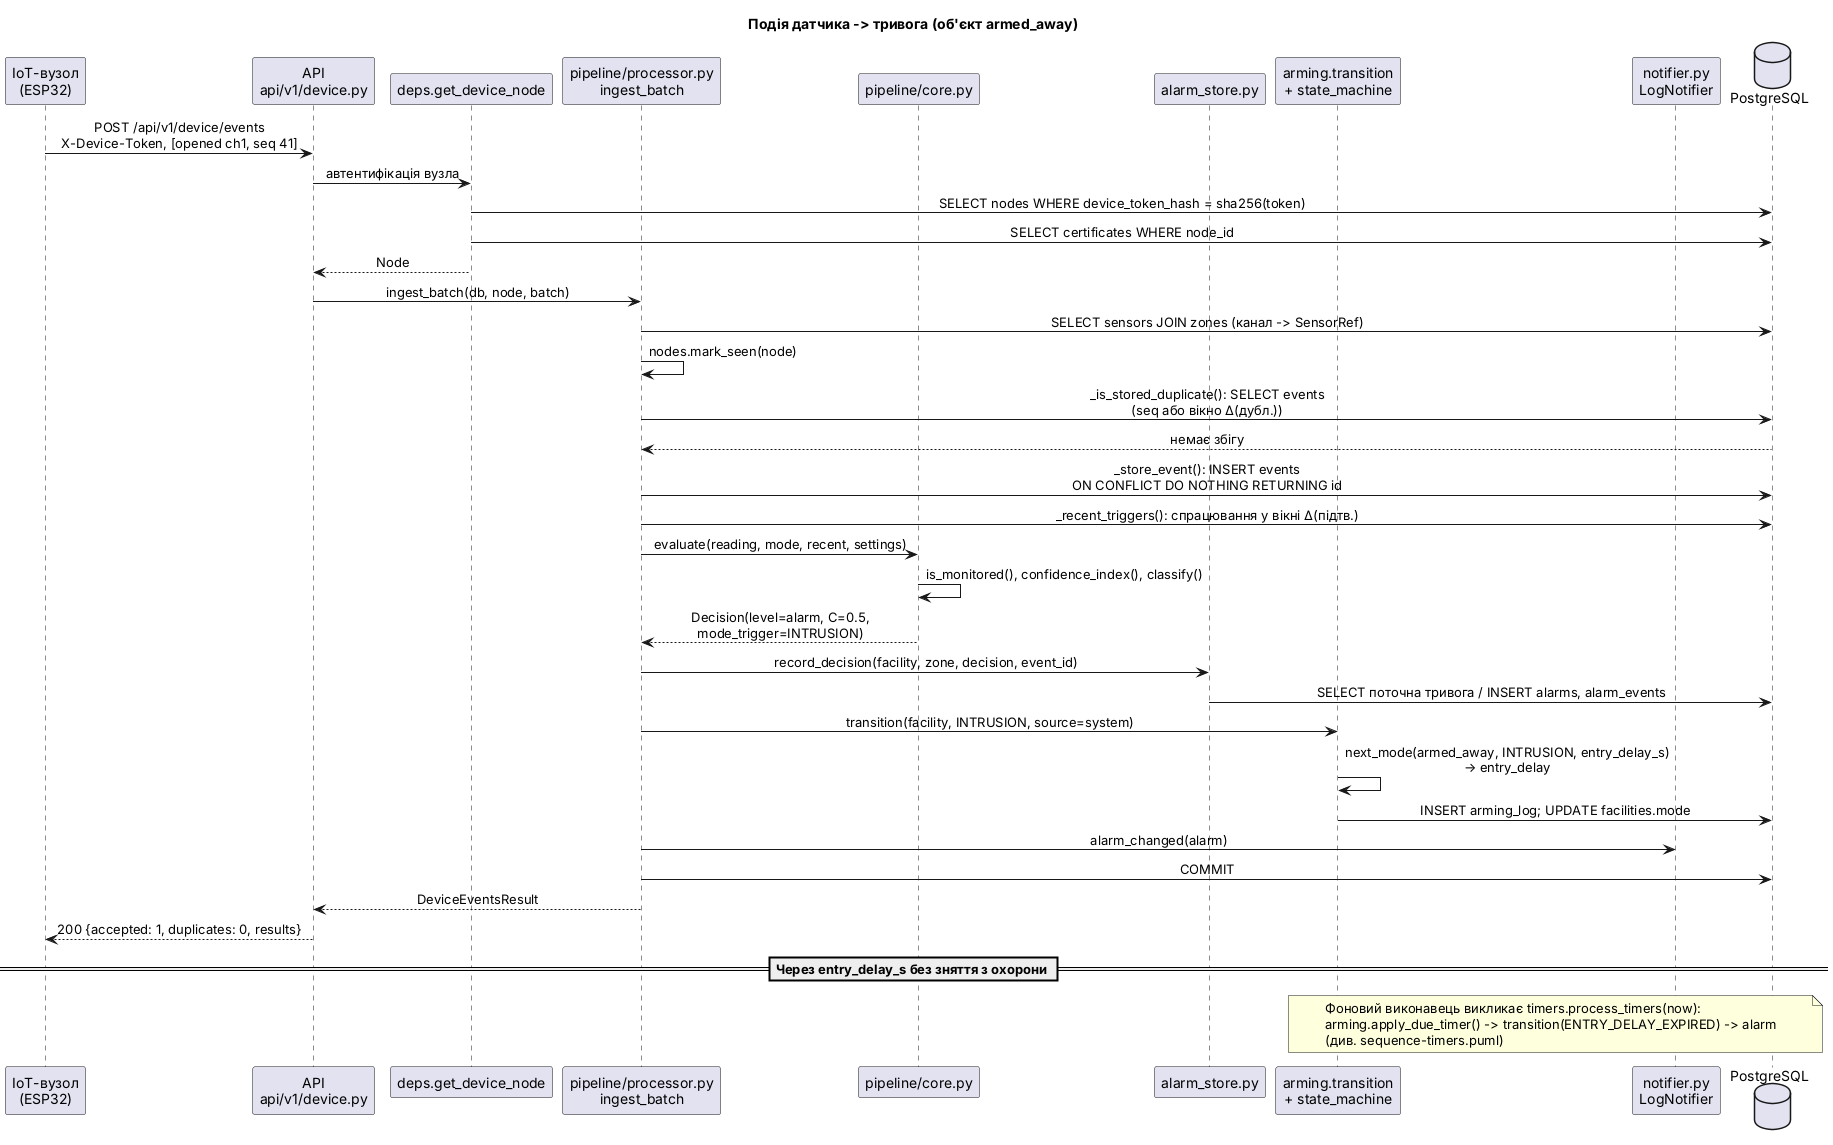

The diagram above was rendered by PlantUML. Its source (embedded in the PNG):
@startuml sequence-event-to-alarm
' Діаграма взаємодії: від події вузла до тривоги та журналу.
' Імена відповідають модулям і функціям у server/app.
skinparam shadowing false
skinparam defaultFontName Arial
skinparam sequenceMessageAlign center
title Подія датчика -> тривога (об'єкт armed_away)

participant "IoT-вузол\n(ESP32)" as Node
participant "API\napi/v1/device.py" as Api
participant "deps.get_device_node" as Deps
participant "pipeline/processor.py\ningest_batch" as Proc
participant "pipeline/core.py" as Core
participant "alarm_store.py" as Store
participant "arming.transition\n+ state_machine" as Fsm
participant "notifier.py\nLogNotifier" as Notify
database "PostgreSQL" as Db

Node -> Api : POST /api/v1/device/events\nX-Device-Token, [opened ch1, seq 41]
Api -> Deps : автентифікація вузла
Deps -> Db : SELECT nodes WHERE device_token_hash = sha256(token)
Deps -> Db : SELECT certificates WHERE node_id
Deps --> Api : Node
Api -> Proc : ingest_batch(db, node, batch)
Proc -> Db : SELECT sensors JOIN zones (канал -> SensorRef)
Proc -> Proc : nodes.mark_seen(node)
Proc -> Db : _is_stored_duplicate(): SELECT events\n(seq або вікно Δ(дубл.))
Db --> Proc : немає збігу
Proc -> Db : _store_event(): INSERT events\nON CONFLICT DO NOTHING RETURNING id
Proc -> Db : _recent_triggers(): спрацювання у вікні Δ(підтв.)
Proc -> Core : evaluate(reading, mode, recent, settings)
Core -> Core : is_monitored(), confidence_index(), classify()
Core --> Proc : Decision(level=alarm, C=0.5,\nmode_trigger=INTRUSION)
Proc -> Store : record_decision(facility, zone, decision, event_id)
Store -> Db : SELECT поточна тривога / INSERT alarms, alarm_events
Proc -> Fsm : transition(facility, INTRUSION, source=system)
Fsm -> Fsm : next_mode(armed_away, INTRUSION, entry_delay_s)\n→ entry_delay
Fsm -> Db : INSERT arming_log; UPDATE facilities.mode
Proc -> Notify : alarm_changed(alarm)
Proc -> Db : COMMIT
Proc --> Api : DeviceEventsResult
Api --> Node : 200 {accepted: 1, duplicates: 0, results}

== Через entry_delay_s без зняття з охорони ==
note over Fsm, Db
  Фоновий виконавець викликає timers.process_timers(now):
  arming.apply_due_timer() -> transition(ENTRY_DELAY_EXPIRED) -> alarm
  (див. sequence-timers.puml)
end note
@enduml